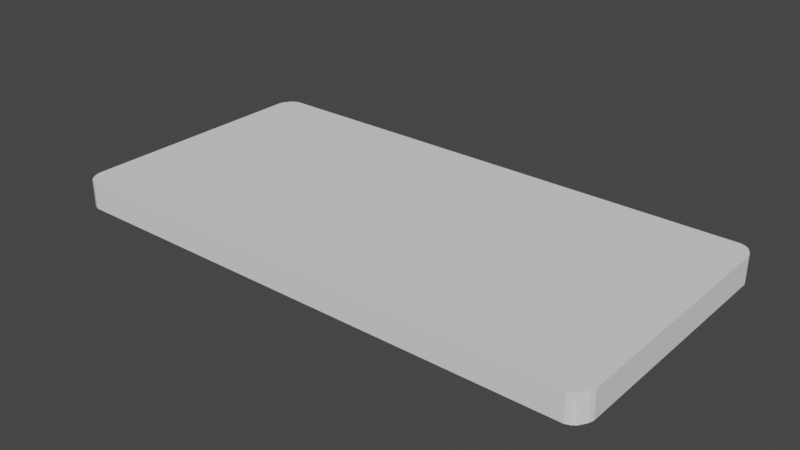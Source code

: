 # Source: ui_element_rrect.blend  (saved by Blender 3.1.7; exported with 4.5.12 LTS)
import bpy
from mathutils import Matrix  # noqa: F401  (used for matrix-valued properties, if any)

bpy.ops.wm.read_factory_settings(use_empty=True)
scene = bpy.context.scene
scene.name = 'Scene'

# ---- collections
col_collection = bpy.data.collections.new('Collection'); scene.collection.children.link(col_collection)

# ---- world
world_world = bpy.data.worlds.new('World'); scene.world = world_world
world_world.use_nodes = True; world_world.node_tree.nodes.clear()
_N = world_world.node_tree.nodes; _L = world_world.node_tree.links
n0 = _N.new('ShaderNodeOutputWorld'); n0.name = 'World Output'; n0.location = (300, 300)
n1 = _N.new('ShaderNodeBackground'); n1.name = 'Background'; n1.location = (10, 300)
n1.inputs[0].default_value = (0.05088, 0.05088, 0.05088, 1.0)
_L.new(n1.outputs[0], n0.inputs[0])
n0.is_active_output = True
world_world.color = (0.05088, 0.05088, 0.05088)
world_world.use_sun_shadow = False
world_world.sun_shadow_jitter_overblur = 0.0

# ---- meshes
me_cube_001 = bpy.data.meshes.new('Cube.001')
me_cube_001.from_pydata([(0.9816, 0.4791, 0.0), (0.9816, 0.4791, 0.1), (0.9654, 0.4938, 0.1), (0.9654, 0.4938, 0.0), (0.9768, 0.4854, 0.1), (0.9768, 0.4854, 0.0), (0.9482, 0.5, 0.0), (0.9482, 0.5, 0.1), (0.9865, 0.4716, 0.0), (0.9865, 0.4716, 0.1), (0.9654, 0.4805, 0.1), (0.9654, 0.4805, 0.0), (0.9736, 0.4764, 0.1), (0.9736, 0.4764, 0.0), (0.9482, 0.4805, 0.0), (0.9482, 0.4805, 0.1), (0.9945, 0.4584, 0.1), (0.9654, 0.4633, 0.1), (0.9654, 0.4633, 0.0), (0.9736, 0.4633, 0.1), (0.9736, 0.4633, 0.0), (0.9482, 0.4633, 0.0), (0.9482, 0.4633, 0.1), (0.9945, 0.4584, 0.0), (1.0, 0.4414, 0.1), (0.9654, 0.4414, 0.1), (0.9654, 0.4414, 0.0), (0.982, 0.4414, 0.1), (0.982, 0.4414, 0.0), (0.9482, 0.4414, 0.0), (0.9482, 0.4414, 0.1), (1.0, 0.4414, 0.0), (-0.9816, -0.4791, 0.0), (-0.9816, -0.4791, 0.1), (-0.9654, -0.4938, 0.1), (-0.9654, -0.4938, 0.0), (-0.9768, -0.4854, 0.1), (-0.9768, -0.4854, 0.0), (-0.9482, -0.5, 0.0), (-0.9482, -0.5, 0.1), (-0.9865, -0.4716, 0.0), (-0.9865, -0.4716, 0.1), (-0.9654, -0.4805, 0.1), (-0.9654, -0.4805, 0.0), (-0.9736, -0.4764, 0.1), (-0.9736, -0.4764, 0.0), (-0.9482, -0.4805, 0.0), (-0.9482, -0.4805, 0.1), (-0.9945, -0.4584, 0.1), (-0.9654, -0.4633, 0.1), (-0.9654, -0.4633, 0.0), (-0.9736, -0.4633, 0.1), (-0.9736, -0.4633, 0.0), (-0.9482, -0.4633, 0.0), (-0.9482, -0.4633, 0.1), (-0.9945, -0.4584, 0.0), (-1.0, -0.4414, 0.1), (-0.9654, -0.4414, 0.1), (-0.9654, -0.4414, 0.0), (-0.982, -0.4414, 0.1), (-0.982, -0.4414, 0.0), (-0.9482, -0.4414, 0.0), (-0.9482, -0.4414, 0.1), (-1.0, -0.4414, 0.0), (-0.9816, 0.4791, 0.1), (-0.9816, 0.4791, 3.204e-07), (-0.9654, 0.4938, 3.166e-07), (-0.9654, 0.4938, 0.1), (-0.9768, 0.4854, 3.204e-07), (-0.9768, 0.4854, 0.1), (-0.9482, 0.5, 0.1), (-0.9482, 0.5, 3.092e-07), (-0.9865, 0.4716, 0.1), (-0.9865, 0.4716, 3.204e-07), (-0.9654, 0.4805, 3.166e-07), (-0.9654, 0.4805, 0.1), (-0.9736, 0.4764, 3.166e-07), (-0.9736, 0.4764, 0.1), (-0.9482, 0.4805, 0.1), (-0.9482, 0.4805, 3.092e-07), (-0.9945, 0.4584, 3.241e-07), (-0.9654, 0.4633, 3.166e-07), (-0.9654, 0.4633, 0.1), (-0.9736, 0.4633, 3.166e-07), (-0.9736, 0.4633, 0.1), (-0.9482, 0.4633, 0.1), (-0.9482, 0.4633, 3.092e-07), (-0.9945, 0.4584, 0.1), (-1.0, 0.4414, 3.241e-07), (-0.9654, 0.4414, 3.166e-07), (-0.9654, 0.4414, 0.1), (-0.982, 0.4414, 3.204e-07), (-0.982, 0.4414, 0.1), (-0.9482, 0.4414, 0.1), (-0.9482, 0.4414, 3.092e-07), (-1.0, 0.4414, 0.1), (0.9816, -0.4791, 0.1), (0.9816, -0.4791, -1.565e-07), (0.9654, -0.4938, -1.602e-07), (0.9654, -0.4938, 0.1), (0.9768, -0.4854, -1.602e-07), (0.9768, -0.4854, 0.1), (0.9482, -0.5, 0.1), (0.9482, -0.5, -1.602e-07), (0.9865, -0.4716, 0.1), (0.9865, -0.4716, -1.565e-07), (0.9654, -0.4805, -1.565e-07), (0.9654, -0.4805, 0.1), (0.9736, -0.4764, -1.565e-07), (0.9736, -0.4764, 0.1), (0.9482, -0.4805, 0.1), (0.9482, -0.4805, -1.565e-07), (0.9945, -0.4584, -1.49e-07), (0.9654, -0.4633, -1.49e-07), (0.9654, -0.4633, 0.1), (0.9736, -0.4633, -1.49e-07), (0.9736, -0.4633, 0.1), (0.9482, -0.4633, 0.1), (0.9482, -0.4633, -1.49e-07), (0.9945, -0.4584, 0.1), (1.0, -0.4414, -1.416e-07), (0.9654, -0.4414, -1.416e-07), (0.9654, -0.4414, 0.1), (0.982, -0.4414, -1.416e-07), (0.982, -0.4414, 0.1), (0.9482, -0.4414, 0.1), (0.9482, -0.4414, -1.416e-07), (1.0, -0.4414, 0.1)], [], [(5, 4, 1, 0), (6, 7, 2, 3), (3, 2, 4, 5), (103, 102, 39, 38), (124, 127, 24, 27), (121, 126, 29, 26), (15, 78, 85, 22), (120, 123, 28, 31), (125, 122, 25, 30), (125, 30, 93, 62), (91, 89, 58, 60), (0, 1, 9, 8), (5, 0, 8, 13), (102, 110, 47, 39), (4, 2, 10, 12), (6, 3, 11, 14), (1, 4, 12, 9), (3, 5, 13, 11), (79, 14, 21, 86), (2, 7, 15, 10), (8, 9, 16, 23), (13, 8, 23, 20), (22, 85, 93, 30), (12, 10, 17, 19), (14, 11, 18, 21), (9, 12, 19, 16), (11, 13, 20, 18), (86, 21, 29, 94), (10, 15, 22, 17), (23, 16, 24, 31), (20, 23, 31, 28), (70, 78, 15, 7), (19, 17, 25, 27), (21, 18, 26, 29), (16, 19, 27, 24), (18, 20, 28, 26), (123, 121, 26, 28), (17, 22, 30, 25), (37, 36, 33, 32), (38, 39, 34, 35), (35, 34, 36, 37), (127, 120, 31, 24), (92, 95, 56, 59), (122, 124, 27, 25), (89, 94, 61, 58), (90, 92, 59, 57), (88, 91, 60, 63), (95, 88, 63, 56), (103, 38, 46, 111), (71, 70, 7, 6), (32, 33, 41, 40), (37, 32, 40, 45), (110, 117, 54, 47), (36, 34, 42, 44), (38, 35, 43, 46), (33, 36, 44, 41), (35, 37, 45, 43), (111, 46, 53, 118), (34, 39, 47, 42), (40, 41, 48, 55), (45, 40, 55, 52), (117, 125, 62, 54), (44, 42, 49, 51), (46, 43, 50, 53), (41, 44, 51, 48), (43, 45, 52, 50), (118, 53, 61, 126), (42, 47, 54, 49), (55, 48, 56, 63), (52, 55, 63, 60), (93, 90, 57, 62), (51, 49, 57, 59), (53, 50, 58, 61), (48, 51, 59, 56), (50, 52, 60, 58), (49, 54, 62, 57), (69, 68, 65, 64), (70, 71, 66, 67), (67, 66, 68, 69), (64, 65, 73, 72), (69, 64, 72, 77), (68, 66, 74, 76), (70, 67, 75, 78), (65, 68, 76, 73), (67, 69, 77, 75), (66, 71, 79, 74), (72, 73, 80, 87), (77, 72, 87, 84), (76, 74, 81, 83), (78, 75, 82, 85), (73, 76, 83, 80), (75, 77, 84, 82), (74, 79, 86, 81), (87, 80, 88, 95), (84, 87, 95, 92), (83, 81, 89, 91), (85, 82, 90, 93), (80, 83, 91, 88), (82, 84, 92, 90), (81, 86, 94, 89), (101, 100, 97, 96), (102, 103, 98, 99), (99, 98, 100, 101), (94, 29, 126, 61), (96, 97, 105, 104), (101, 96, 104, 109), (100, 98, 106, 108), (102, 99, 107, 110), (97, 100, 108, 105), (99, 101, 109, 107), (98, 103, 111, 106), (104, 105, 112, 119), (109, 104, 119, 116), (108, 106, 113, 115), (110, 107, 114, 117), (105, 108, 115, 112), (107, 109, 116, 114), (106, 111, 118, 113), (119, 112, 120, 127), (116, 119, 127, 124), (115, 113, 121, 123), (117, 114, 122, 125), (112, 115, 123, 120), (114, 116, 124, 122), (113, 118, 126, 121), (71, 6, 14, 79)])
_uv = me_cube_001.uv_layers.new(name='UVMap')
_uv.uv.foreach_set('vector', [0.375, 0.4688, 0.625, 0.4688, 0.625, 0.5, 0.375, 0.5, 0.375, 0.4062, 0.625, 0.4062, 0.625, 0.4375, 0.375, 0.4375, 0.375, 0.4375, 0.625, 0.4375, 0.625, 0.4688, 0.375, 0.4688, 0.625, 0.4062, 0.375, 0.4062, 0.625, 0.4062, 0.375, 0.4062, 0.3438, 0.6094, 0.375, 0.6094, 0.625, 0.6094, 0.6562, 0.6094, 0.6875, 0.6094, 0.7188, 0.6094, 0.2812, 0.6094, 0.3125, 0.6094, 0.7188, 0.5625, 0.2812, 0.5625, 0.2812, 0.5938, 0.7188, 0.5938, 0.625, 0.6094, 0.6562, 0.6094, 0.3438, 0.6094, 0.375, 0.6094, 0.2812, 0.6094, 0.3125, 0.6094, 0.6875, 0.6094, 0.7188, 0.6094, 0.2812, 0.6094, 0.7188, 0.6094, 0.2812, 0.6094, 0.7188, 0.6094, 0.6562, 0.6094, 0.6875, 0.6094, 0.3125, 0.6094, 0.3438, 0.6094, 0.375, 0.5, 0.625, 0.5, 0.625, 0.5625, 0.375, 0.5625, 0.3438, 0.5, 0.375, 0.5, 0.375, 0.5625, 0.3438, 0.5625, 0.2812, 0.5, 0.2812, 0.5625, 0.7188, 0.5625, 0.7188, 0.5, 0.6562, 0.5, 0.6875, 0.5, 0.6875, 0.5625, 0.6562, 0.5625, 0.2812, 0.5, 0.3125, 0.5, 0.3125, 0.5625, 0.2812, 0.5625, 0.625, 0.5, 0.6562, 0.5, 0.6562, 0.5625, 0.625, 0.5625, 0.3125, 0.5, 0.3438, 0.5, 0.3438, 0.5625, 0.3125, 0.5625, 0.7188, 0.5625, 0.2812, 0.5625, 0.2812, 0.5938, 0.7188, 0.5938, 0.6875, 0.5, 0.7188, 0.5, 0.7188, 0.5625, 0.6875, 0.5625, 0.375, 0.5625, 0.625, 0.5625, 0.625, 0.5938, 0.375, 0.5938, 0.3438, 0.5625, 0.375, 0.5625, 0.375, 0.5938, 0.3438, 0.5938, 0.7188, 0.5938, 0.2812, 0.5938, 0.2812, 0.6094, 0.7188, 0.6094, 0.6562, 0.5625, 0.6875, 0.5625, 0.6875, 0.5938, 0.6562, 0.5938, 0.2812, 0.5625, 0.3125, 0.5625, 0.3125, 0.5938, 0.2812, 0.5938, 0.625, 0.5625, 0.6562, 0.5625, 0.6562, 0.5938, 0.625, 0.5938, 0.3125, 0.5625, 0.3438, 0.5625, 0.3438, 0.5938, 0.3125, 0.5938, 0.7188, 0.5938, 0.2812, 0.5938, 0.2812, 0.6094, 0.7188, 0.6094, 0.6875, 0.5625, 0.7188, 0.5625, 0.7188, 0.5938, 0.6875, 0.5938, 0.375, 0.5938, 0.625, 0.5938, 0.625, 0.6094, 0.375, 0.6094, 0.3438, 0.5938, 0.375, 0.5938, 0.375, 0.6094, 0.3438, 0.6094, 0.2812, 0.5, 0.2812, 0.5625, 0.7188, 0.5625, 0.7188, 0.5, 0.6562, 0.5938, 0.6875, 0.5938, 0.6875, 0.6094, 0.6562, 0.6094, 0.2812, 0.5938, 0.3125, 0.5938, 0.3125, 0.6094, 0.2812, 0.6094, 0.625, 0.5938, 0.6562, 0.5938, 0.6562, 0.6094, 0.625, 0.6094, 0.3125, 0.5938, 0.3438, 0.5938, 0.3438, 0.6094, 0.3125, 0.6094, 0.6562, 0.6094, 0.6875, 0.6094, 0.3125, 0.6094, 0.3438, 0.6094, 0.6875, 0.5938, 0.7188, 0.5938, 0.7188, 0.6094, 0.6875, 0.6094, 0.375, 0.4688, 0.625, 0.4688, 0.625, 0.5, 0.375, 0.5, 0.375, 0.4062, 0.625, 0.4062, 0.625, 0.4375, 0.375, 0.4375, 0.375, 0.4375, 0.625, 0.4375, 0.625, 0.4688, 0.375, 0.4688, 0.375, 0.6094, 0.625, 0.6094, 0.375, 0.6094, 0.625, 0.6094, 0.3438, 0.6094, 0.375, 0.6094, 0.625, 0.6094, 0.6562, 0.6094, 0.3125, 0.6094, 0.3438, 0.6094, 0.6562, 0.6094, 0.6875, 0.6094, 0.6875, 0.6094, 0.7188, 0.6094, 0.2812, 0.6094, 0.3125, 0.6094, 0.3125, 0.6094, 0.3438, 0.6094, 0.6562, 0.6094, 0.6875, 0.6094, 0.625, 0.6094, 0.6562, 0.6094, 0.3438, 0.6094, 0.375, 0.6094, 0.375, 0.6094, 0.625, 0.6094, 0.375, 0.6094, 0.625, 0.6094, 0.7188, 0.5, 0.2812, 0.5, 0.2812, 0.5625, 0.7188, 0.5625, 0.625, 0.4062, 0.375, 0.4062, 0.625, 0.4062, 0.375, 0.4062, 0.375, 0.5, 0.625, 0.5, 0.625, 0.5625, 0.375, 0.5625, 0.3438, 0.5, 0.375, 0.5, 0.375, 0.5625, 0.3438, 0.5625, 0.2812, 0.5625, 0.2812, 0.5938, 0.7188, 0.5938, 0.7188, 0.5625, 0.6562, 0.5, 0.6875, 0.5, 0.6875, 0.5625, 0.6562, 0.5625, 0.2812, 0.5, 0.3125, 0.5, 0.3125, 0.5625, 0.2812, 0.5625, 0.625, 0.5, 0.6562, 0.5, 0.6562, 0.5625, 0.625, 0.5625, 0.3125, 0.5, 0.3438, 0.5, 0.3438, 0.5625, 0.3125, 0.5625, 0.7188, 0.5625, 0.2812, 0.5625, 0.2812, 0.5938, 0.7188, 0.5938, 0.6875, 0.5, 0.7188, 0.5, 0.7188, 0.5625, 0.6875, 0.5625, 0.375, 0.5625, 0.625, 0.5625, 0.625, 0.5938, 0.375, 0.5938, 0.3438, 0.5625, 0.375, 0.5625, 0.375, 0.5938, 0.3438, 0.5938, 0.2812, 0.5938, 0.2812, 0.6094, 0.7188, 0.6094, 0.7188, 0.5938, 0.6562, 0.5625, 0.6875, 0.5625, 0.6875, 0.5938, 0.6562, 0.5938, 0.2812, 0.5625, 0.3125, 0.5625, 0.3125, 0.5938, 0.2812, 0.5938, 0.625, 0.5625, 0.6562, 0.5625, 0.6562, 0.5938, 0.625, 0.5938, 0.3125, 0.5625, 0.3438, 0.5625, 0.3438, 0.5938, 0.3125, 0.5938, 0.7188, 0.5938, 0.2812, 0.5938, 0.2812, 0.6094, 0.7188, 0.6094, 0.6875, 0.5625, 0.7188, 0.5625, 0.7188, 0.5938, 0.6875, 0.5938, 0.375, 0.5938, 0.625, 0.5938, 0.625, 0.6094, 0.375, 0.6094, 0.3438, 0.5938, 0.375, 0.5938, 0.375, 0.6094, 0.3438, 0.6094, 0.2812, 0.6094, 0.3125, 0.6094, 0.6875, 0.6094, 0.7188, 0.6094, 0.6562, 0.5938, 0.6875, 0.5938, 0.6875, 0.6094, 0.6562, 0.6094, 0.2812, 0.5938, 0.3125, 0.5938, 0.3125, 0.6094, 0.2812, 0.6094, 0.625, 0.5938, 0.6562, 0.5938, 0.6562, 0.6094, 0.625, 0.6094, 0.3125, 0.5938, 0.3438, 0.5938, 0.3438, 0.6094, 0.3125, 0.6094, 0.6875, 0.5938, 0.7188, 0.5938, 0.7188, 0.6094, 0.6875, 0.6094, 0.375, 0.4688, 0.625, 0.4688, 0.625, 0.5, 0.375, 0.5, 0.375, 0.4062, 0.625, 0.4062, 0.625, 0.4375, 0.375, 0.4375, 0.375, 0.4375, 0.625, 0.4375, 0.625, 0.4688, 0.375, 0.4688, 0.375, 0.5, 0.625, 0.5, 0.625, 0.5625, 0.375, 0.5625, 0.3438, 0.5, 0.375, 0.5, 0.375, 0.5625, 0.3438, 0.5625, 0.6562, 0.5, 0.6875, 0.5, 0.6875, 0.5625, 0.6562, 0.5625, 0.2812, 0.5, 0.3125, 0.5, 0.3125, 0.5625, 0.2812, 0.5625, 0.625, 0.5, 0.6562, 0.5, 0.6562, 0.5625, 0.625, 0.5625, 0.3125, 0.5, 0.3438, 0.5, 0.3438, 0.5625, 0.3125, 0.5625, 0.6875, 0.5, 0.7188, 0.5, 0.7188, 0.5625, 0.6875, 0.5625, 0.375, 0.5625, 0.625, 0.5625, 0.625, 0.5938, 0.375, 0.5938, 0.3438, 0.5625, 0.375, 0.5625, 0.375, 0.5938, 0.3438, 0.5938, 0.6562, 0.5625, 0.6875, 0.5625, 0.6875, 0.5938, 0.6562, 0.5938, 0.2812, 0.5625, 0.3125, 0.5625, 0.3125, 0.5938, 0.2812, 0.5938, 0.625, 0.5625, 0.6562, 0.5625, 0.6562, 0.5938, 0.625, 0.5938, 0.3125, 0.5625, 0.3438, 0.5625, 0.3438, 0.5938, 0.3125, 0.5938, 0.6875, 0.5625, 0.7188, 0.5625, 0.7188, 0.5938, 0.6875, 0.5938, 0.375, 0.5938, 0.625, 0.5938, 0.625, 0.6094, 0.375, 0.6094, 0.3438, 0.5938, 0.375, 0.5938, 0.375, 0.6094, 0.3438, 0.6094, 0.6562, 0.5938, 0.6875, 0.5938, 0.6875, 0.6094, 0.6562, 0.6094, 0.2812, 0.5938, 0.3125, 0.5938, 0.3125, 0.6094, 0.2812, 0.6094, 0.625, 0.5938, 0.6562, 0.5938, 0.6562, 0.6094, 0.625, 0.6094, 0.3125, 0.5938, 0.3438, 0.5938, 0.3438, 0.6094, 0.3125, 0.6094, 0.6875, 0.5938, 0.7188, 0.5938, 0.7188, 0.6094, 0.6875, 0.6094, 0.375, 0.4688, 0.625, 0.4688, 0.625, 0.5, 0.375, 0.5, 0.375, 0.4062, 0.625, 0.4062, 0.625, 0.4375, 0.375, 0.4375, 0.375, 0.4375, 0.625, 0.4375, 0.625, 0.4688, 0.375, 0.4688, 0.7188, 0.6094, 0.2812, 0.6094, 0.7188, 0.6094, 0.2812, 0.6094, 0.375, 0.5, 0.625, 0.5, 0.625, 0.5625, 0.375, 0.5625, 0.3438, 0.5, 0.375, 0.5, 0.375, 0.5625, 0.3438, 0.5625, 0.6562, 0.5, 0.6875, 0.5, 0.6875, 0.5625, 0.6562, 0.5625, 0.2812, 0.5, 0.3125, 0.5, 0.3125, 0.5625, 0.2812, 0.5625, 0.625, 0.5, 0.6562, 0.5, 0.6562, 0.5625, 0.625, 0.5625, 0.3125, 0.5, 0.3438, 0.5, 0.3438, 0.5625, 0.3125, 0.5625, 0.6875, 0.5, 0.7188, 0.5, 0.7188, 0.5625, 0.6875, 0.5625, 0.375, 0.5625, 0.625, 0.5625, 0.625, 0.5938, 0.375, 0.5938, 0.3438, 0.5625, 0.375, 0.5625, 0.375, 0.5938, 0.3438, 0.5938, 0.6562, 0.5625, 0.6875, 0.5625, 0.6875, 0.5938, 0.6562, 0.5938, 0.2812, 0.5625, 0.3125, 0.5625, 0.3125, 0.5938, 0.2812, 0.5938, 0.625, 0.5625, 0.6562, 0.5625, 0.6562, 0.5938, 0.625, 0.5938, 0.3125, 0.5625, 0.3438, 0.5625, 0.3438, 0.5938, 0.3125, 0.5938, 0.6875, 0.5625, 0.7188, 0.5625, 0.7188, 0.5938, 0.6875, 0.5938, 0.375, 0.5938, 0.625, 0.5938, 0.625, 0.6094, 0.375, 0.6094, 0.3438, 0.5938, 0.375, 0.5938, 0.375, 0.6094, 0.3438, 0.6094, 0.6562, 0.5938, 0.6875, 0.5938, 0.6875, 0.6094, 0.6562, 0.6094, 0.2812, 0.5938, 0.3125, 0.5938, 0.3125, 0.6094, 0.2812, 0.6094, 0.625, 0.5938, 0.6562, 0.5938, 0.6562, 0.6094, 0.625, 0.6094, 0.3125, 0.5938, 0.3438, 0.5938, 0.3438, 0.6094, 0.3125, 0.6094, 0.6875, 0.5938, 0.7188, 0.5938, 0.7188, 0.6094, 0.6875, 0.6094, 0.7188, 0.5, 0.2812, 0.5, 0.2812, 0.5625, 0.7188, 0.5625])
me_cube_001.use_remesh_fix_poles = True
me_cube_001.use_remesh_preserve_attributes = False
me_cube_001.update()

# ---- objects
ob_cube = bpy.data.objects.new('Cube', me_cube_001)

# ---- transforms, parenting, visibility, modifiers, constraints
ob_cube.location = (0.0, 0.0, 0.0)

# ---- collection membership
col_collection.objects.link(ob_cube)

# ---- scene / render settings (as saved in the file)
scene.frame_start = 1; scene.frame_end = 250; scene.frame_set(0)
scene.render.engine = 'BLENDER_EEVEE_NEXT'
scene.cycles.sampling_pattern = 'TABULATED_SOBOL'
scene.cycles.use_light_tree = False
scene.view_settings.view_transform = 'Filmic'
bpy.context.view_layer.update()

# ---- added for rendering (the .blend has no active camera and no usable light): camera, sun
cam_auto = bpy.data.cameras.new('AutoCamera')
cam_auto.lens = 50.0
cam_auto.sensor_width = 36.0
cam_auto.clip_end = 1000.0
ob_auto_camera = bpy.data.objects.new('AutoCamera', cam_auto)
scene.collection.objects.link(ob_auto_camera)
ob_auto_camera.location = (2.07093, -2.48512, 1.70675)
ob_auto_camera.rotation_euler = (1.09748, -7.21219e-08, 0.694738)
scene.camera = ob_auto_camera
light_auto_sun = bpy.data.lights.new('AutoSun', 'SUN')
light_auto_sun.energy = 3.0
light_auto_sun.angle = 0.0523599
ob_auto_sun = bpy.data.objects.new('AutoSun', light_auto_sun)
scene.collection.objects.link(ob_auto_sun)
ob_auto_sun.rotation_euler = (0.872665, 0.174533, 0.523599)
bpy.context.view_layer.update()

